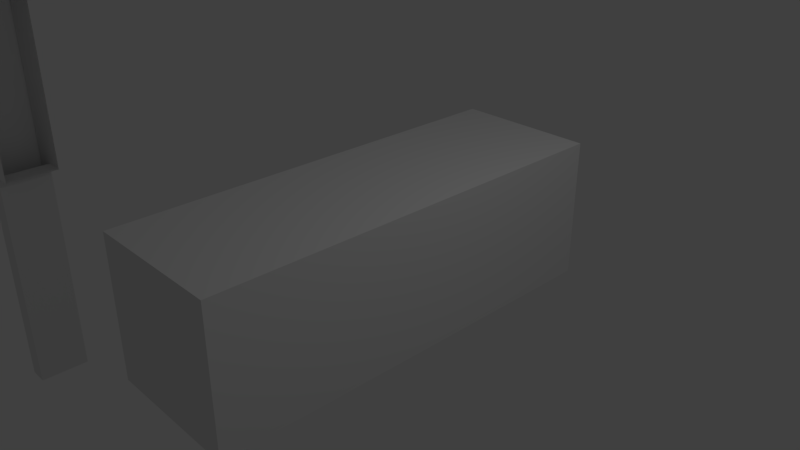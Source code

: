 # Source: anim_cube.blend  (saved by Blender 2.78.0; exported with 4.5.12 LTS)
import bpy
from mathutils import Matrix  # noqa: F401  (used for matrix-valued properties, if any)

bpy.ops.wm.read_factory_settings(use_empty=True)
scene = bpy.context.scene
scene.name = 'Scene'

# ---- collections
col_collection_1 = bpy.data.collections.new('Collection 1'); scene.collection.children.link(col_collection_1)

# ---- materials (node trees are filled in below, after node groups)
mat_material_005 = bpy.data.materials.new('Material.005')
mat_material_005.alpha_threshold = 0.0
mat_material_005.use_transparent_shadow = False
mat_material_005.preview_render_type = 'FLAT'
mat_material_005.roughness = 0.5

# ---- material node trees

# ---- world
world_world = bpy.data.worlds.new('World'); scene.world = world_world
world_world.color = (0.05088, 0.05088, 0.05088)
world_world.use_sun_shadow = False
world_world.sun_shadow_jitter_overblur = 0.0
world_world.cycles.sampling_method = 'MANUAL'

# ---- cameras
cam_camera_001 = bpy.data.cameras.new('Camera.001')
cam_camera_001.clip_end = 100.0
cam_camera_001.lens = 35.0
cam_camera_001.sensor_width = 32.0
cam_camera_001.sensor_height = 18.0
cam_camera_001.dof.focus_distance = 0.0
cam_camera_001.dof.aperture_fstop = 128.0
cam_camera_001.dof.aperture_blades = 6
cam_camera = bpy.data.cameras.new('Camera')
cam_camera.clip_end = 100.0
cam_camera.lens = 35.0
cam_camera.sensor_width = 32.0
cam_camera.sensor_height = 18.0
cam_camera.ortho_scale = 7.314
cam_camera.dof.focus_distance = 0.0
cam_camera.dof.aperture_fstop = 128.0

# ---- lights
light_lamp = bpy.data.lights.new('Lamp', 'POINT')
light_lamp.transmission_factor = 0.0
light_lamp.cutoff_distance = 30.0
light_lamp.energy = 100.0
light_lamp.shadow_buffer_clip_start = 1.001
light_lamp.shadow_soft_size = 0.1
light_lamp.shadow_maximum_resolution = 0.006
light_lamp.use_absolute_resolution = True

# ---- meshes
me_cube_002 = bpy.data.meshes.new('Cube.002')
me_cube_002.from_pydata([(-1.0, -1.0, -1.0), (-1.0, -1.0, 1.0), (-1.0, 1.0, -1.0), (-1.0, 1.0, 1.0), (1.0, -1.0, -1.0), (1.0, -1.0, 1.0), (1.0, 1.0, -1.0), (1.0, 1.0, 1.0)], [], [(0, 1, 3, 2), (2, 3, 7, 6), (6, 7, 5, 4), (4, 5, 1, 0), (2, 6, 4, 0), (7, 3, 1, 5)])
me_cube_002.use_remesh_preserve_volume = False
me_cube_002.use_remesh_preserve_attributes = False
me_cube_002.use_mirror_vertex_groups = False
me_cube_002.update()
me_cube = bpy.data.meshes.new('Cube')
me_cube.from_pydata([(-2.249, 0.5358, -15.67), (-2.249, 0.5358, -4.354), (-2.249, 3.228, -15.67), (-2.249, 3.228, -4.354), (-1.147, 0.5358, -15.67), (-2.249, 0.5358, -6.213), (-4.997, 0.5358, -12.81), (-2.249, 3.228, -6.213), (-3.15, 0.5358, -13.02), (-1.147, 3.228, -15.67), (-2.284, 0.5358, -5.279), (-4.131, 0.5358, -5.072), (-4.131, 3.228, -5.072), (-2.284, 3.228, -5.279), (-4.997, 3.228, -12.81), (-3.15, 3.228, -13.02), (-1.147, 0.5358, -4.354), (-1.147, 3.228, -4.354), (-2.249, 1.882, -4.354), (-1.147, 3.228, -3.666), (-1.147, 0.5358, -3.666), (-1.147, 3.228, -0.849), (-1.147, 0.5358, -0.849), (-1.809, 0.5358, -3.666), (-1.809, 3.228, -3.666), (-1.809, 0.5358, -0.849), (-1.809, 3.228, -0.849), (-1.809, 0.5358, -3.666), (-1.809, 3.228, -3.666), (-1.809, 0.5358, -0.849), (-1.809, 3.228, -0.849), (-1.809, 1.882, -3.666), (-1.809, 1.882, -0.849), (-1.809, 0.5358, -2.258), (-1.809, 3.228, -2.258), (-1.809, 1.882, -2.258), (-2.249, 1.882, -15.67), (-1.147, 0.5358, -15.67), (-1.147, 3.228, -15.67), (-1.147, 3.228, -28.16), (-2.249, 3.228, -28.16), (-2.249, 0.5358, -28.16), (-1.147, 0.5358, -28.16), (2.16, 0.5358, -15.67), (2.16, 0.5358, -4.354), (2.16, 3.228, -15.67), (2.16, 3.228, -4.354), (1.058, 0.5358, -15.67), (2.16, 0.5358, -6.213), (4.986, 0.5358, -12.92), (2.16, 3.228, -6.213), (-0.04441, 3.228, -15.67), (-0.04441, 3.228, -4.354), (-0.04441, 0.5358, -15.67), (-0.04441, 0.5358, -4.354), (3.139, 0.5358, -13.12), (1.058, 3.228, -15.67), (-0.04441, 0.5358, -6.213), (-0.04441, 3.228, -6.213), (2.276, 0.5358, -5.38), (4.123, 0.5358, -5.174), (4.123, 3.228, -5.174), (2.276, 3.228, -5.38), (4.986, 3.228, -12.92), (3.139, 3.228, -13.12), (1.058, 0.5358, -4.354), (1.058, 3.228, -4.354), (2.16, 1.882, -4.354), (1.058, 3.228, -3.666), (-0.04441, 3.228, -3.666), (-0.04441, 0.5358, -3.666), (1.058, 0.5358, -3.666), (1.058, 3.228, -0.849), (-0.04441, 3.228, -0.849), (-0.04441, 0.5358, -0.849), (1.058, 0.5358, -0.849), (1.721, 0.5358, -3.666), (1.721, 3.228, -3.666), (1.721, 0.5358, -0.849), (1.721, 3.228, -0.849), (1.721, 0.5358, -3.666), (1.721, 3.228, -3.666), (1.721, 0.5358, -0.849), (1.721, 3.228, -0.849), (1.721, 1.882, -3.666), (1.721, 1.882, -0.849), (1.721, 0.5358, -2.258), (1.721, 3.228, -2.258), (1.721, 1.882, -2.258), (-0.04441, 0.5358, -15.67), (2.16, 1.882, -15.67), (1.058, 0.5358, -15.67), (-0.04441, 3.228, -15.67), (1.058, 3.228, -15.67), (1.058, 3.228, -28.16), (2.16, 3.228, -28.16), (2.16, 0.5358, -28.16), (1.058, 0.5358, -28.16)], [], [(3, 7, 13, 12), (57, 54, 16, 1, 5), (8, 6, 14, 15), (53, 4, 37, 89), (2, 9, 39, 40), (53, 57, 5, 0, 4), (2, 7, 58, 51, 9), (7, 3, 17, 52, 58), (13, 10, 8, 15), (7, 2, 36, 0, 5), (1, 18, 3, 12, 11), (7, 5, 10, 13), (5, 1, 11, 10), (12, 13, 15, 14), (10, 11, 6, 8), (11, 12, 14, 6), (16, 17, 3, 1), (17, 16, 20, 19), (19, 20, 23, 24), (16, 54, 70, 20), (52, 17, 19, 69), (21, 22, 74, 73), (69, 19, 21, 73), (20, 70, 74, 22), (26, 24, 28, 34, 30), (21, 19, 24, 26), (20, 22, 25, 23), (22, 21, 26, 25), (35, 33, 29, 32), (25, 26, 30, 32, 29), (23, 25, 29, 33, 27), (24, 23, 27, 31, 28), (34, 35, 32, 30), (28, 31, 35, 34), (31, 27, 33, 35), (37, 38, 92, 89), (9, 51, 92, 38), (4, 9, 38, 37), (39, 42, 41, 40), (0, 2, 40, 41), (9, 4, 42, 39), (4, 0, 41, 42), (46, 61, 62, 50), (57, 48, 44, 65, 54), (55, 64, 63, 49), (53, 89, 91, 47), (45, 95, 94, 56), (53, 47, 43, 48, 57), (45, 56, 51, 58, 50), (50, 58, 52, 66, 46), (62, 64, 55, 59), (50, 48, 43, 90, 45), (44, 60, 61, 46, 67), (50, 62, 59, 48), (48, 59, 60, 44), (61, 63, 64, 62), (59, 55, 49, 60), (60, 49, 63, 61), (65, 44, 46, 66), (66, 68, 71, 65), (68, 77, 76, 71), (54, 70, 69, 52), (65, 71, 70, 54), (52, 69, 68, 66), (72, 73, 74, 75), (69, 73, 72, 68), (70, 74, 73, 69), (71, 75, 74, 70), (79, 83, 87, 81, 77), (72, 79, 77, 68), (71, 76, 78, 75), (75, 78, 79, 72), (88, 85, 82, 86), (78, 82, 85, 83, 79), (76, 80, 86, 82, 78), (77, 81, 84, 80, 76), (87, 83, 85, 88), (81, 87, 88, 84), (84, 88, 86, 80), (91, 89, 92, 93), (56, 93, 92, 51), (47, 91, 93, 56), (51, 92, 89, 53), (94, 95, 96, 97), (43, 96, 95, 45), (56, 94, 97, 47), (47, 97, 96, 43)])
_uv = me_cube.uv_layers.new(name='UVMap')
_uv.uv.foreach_set('vector', [0.1468, 0.2572, 0.1507, 0.2182, 0.1494, 0.2386, 0.1869, 0.2527, 0.1022, 0.3471, 0.1021, 0.3089, 0.1238, 0.3087, 0.145, 0.3085, 0.1502, 0.346, 0.76, 0.4562, 0.7593, 0.4571, 0.7584, 0.4561, 0.7591, 0.4551, 0.01547, 0.006849, 0.01547, 0.006849, 0.01547, 0.006849, 0.01547, 0.006849, 0.1724, 0.4255, 0.3341, 0.3836, 0.2514, 0.7251, 0.2604, 0.7073, 0.09977, 0.5521, 0.1022, 0.3471, 0.1502, 0.346, 0.1479, 0.5527, 0.1238, 0.5528, 0.1509, 0.007332, 0.1507, 0.2182, 0.1022, 0.2166, 0.1018, 0.007284, 0.1263, 0.006879, 0.1507, 0.2182, 0.1468, 0.2572, 0.1248, 0.2561, 0.1027, 0.2553, 0.1022, 0.2166, 0.6605, 0.6218, 0.6606, 0.3059, 0.76, 0.4562, 0.7591, 0.4551, 0.01547, 0.006849, 0.01547, 0.006849, 0.01547, 0.006849, 0.01547, 0.006849, 0.01547, 0.006849, 0.145, 0.3085, 0.1464, 0.283, 0.1468, 0.2572, 0.1869, 0.2527, 0.1867, 0.3117, 0.01547, 0.006849, 0.01547, 0.006849, 0.01547, 0.006849, 0.01547, 0.006849, 0.1502, 0.346, 0.145, 0.3085, 0.1867, 0.3117, 0.1482, 0.3267, 0.8579, 0.6064, 0.6605, 0.6218, 0.7591, 0.4551, 0.7584, 0.4561, 0.6606, 0.3059, 0.8579, 0.2905, 0.7593, 0.4571, 0.76, 0.4562, 0.8579, 0.2905, 0.8579, 0.6064, 0.7584, 0.4561, 0.7593, 0.4571, 0.1238, 0.3087, 0.1248, 0.2561, 0.1468, 0.2572, 0.145, 0.3085, 0.01547, 0.006849, 0.01547, 0.006849, 0.01547, 0.006849, 0.01547, 0.006849, 0.01547, 0.006849, 0.01547, 0.006849, 0.01547, 0.006849, 0.01547, 0.006849, 0.01547, 0.006849, 0.01547, 0.006849, 0.01547, 0.006849, 0.01547, 0.006849, 0.01547, 0.006849, 0.01547, 0.006849, 0.01547, 0.006849, 0.01547, 0.006849, 0.6945, 0.279, 0.6945, 0.01152, 0.804, 0.01152, 0.804, 0.279, 0.5637, 0.1121, 0.5637, 0.1753, 0.4021, 0.1753, 0.4021, 0.1121, 0.2374, 0.01079, 0.3006, 0.01081, 0.3006, 0.1725, 0.2373, 0.1724, 0.01547, 0.006849, 0.01547, 0.006849, 0.01547, 0.006849, 0.01547, 0.006849, 0.01547, 0.006849, 0.4021, 0.1753, 0.5637, 0.1753, 0.5637, 0.2133, 0.4021, 0.2133, 0.2374, 0.01079, 0.2373, 0.1724, 0.1993, 0.1724, 0.1994, 0.01077, 0.6945, 0.01152, 0.6945, 0.279, 0.6286, 0.279, 0.6286, 0.01152, 0.2802, 0.2499, 0.2802, 0.1727, 0.361, 0.1727, 0.361, 0.2499, 0.01547, 0.006849, 0.01547, 0.006849, 0.01547, 0.006849, 0.01547, 0.006849, 0.01547, 0.006849, 0.01547, 0.006849, 0.01547, 0.006849, 0.01547, 0.006849, 0.01547, 0.006849, 0.01547, 0.006849, 0.01547, 0.006849, 0.01547, 0.006849, 0.01547, 0.006849, 0.01547, 0.006849, 0.01547, 0.006849, 0.2801, 0.3271, 0.2802, 0.2499, 0.361, 0.2499, 0.361, 0.3271, 0.1993, 0.3271, 0.1993, 0.2499, 0.2802, 0.2499, 0.2801, 0.3271, 0.1993, 0.2499, 0.1994, 0.1726, 0.2802, 0.1727, 0.2802, 0.2499, 0.01547, 0.006849, 0.01547, 0.006849, 0.01547, 0.006849, 0.01547, 0.006849, 0.01547, 0.006849, 0.01547, 0.006849, 0.01547, 0.006849, 0.01547, 0.006849, 0.01547, 0.006849, 0.01547, 0.006849, 0.01547, 0.006849, 0.01547, 0.006849, 0.01547, 0.006849, 0.01547, 0.006849, 0.01547, 0.006849, 0.01547, 0.006849, 0.1724, 0.9992, 0.1724, 0.4255, 0.2604, 0.7073, 0.2488, 0.6837, 0.3341, 0.3836, 0.3241, 0.9708, 0.2418, 0.7016, 0.2514, 0.7251, 0.3241, 0.9708, 0.1724, 0.9992, 0.2488, 0.6837, 0.2418, 0.7016, 0.05937, 0.256, 0.0155, 0.2534, 0.05358, 0.2363, 0.05312, 0.2185, 0.1022, 0.3471, 0.05457, 0.345, 0.05882, 0.3068, 0.08001, 0.308, 0.1021, 0.3089, 0.9219, 0.448, 0.8757, 0.3741, 0.9184, 0.3459, 0.9645, 0.4199, 0.01547, 0.006849, 0.01547, 0.006849, 0.01547, 0.006849, 0.01547, 0.006849, 0.961, 0.9099, 0.4912, 0.93, 0.5386, 0.9902, 0.9493, 0.7446, 0.09977, 0.5521, 0.07571, 0.5522, 0.05165, 0.5514, 0.05457, 0.345, 0.1022, 0.3471, 0.05255, 0.007333, 0.07715, 0.006879, 0.1018, 0.007284, 0.1022, 0.2166, 0.05312, 0.2185, 0.05312, 0.2185, 0.1022, 0.2166, 0.1027, 0.2553, 0.08098, 0.2557, 0.05937, 0.256, 0.9823, 0.5035, 0.8757, 0.3741, 0.9219, 0.448, 0.9823, 0.3119, 0.01547, 0.006849, 0.01547, 0.006849, 0.01547, 0.006849, 0.01547, 0.006849, 0.01547, 0.006849, 0.05882, 0.3068, 0.01686, 0.3124, 0.0155, 0.2534, 0.05937, 0.256, 0.05862, 0.2813, 0.01547, 0.006849, 0.01547, 0.006849, 0.01547, 0.006849, 0.01547, 0.006849, 0.05457, 0.345, 0.05409, 0.3267, 0.01686, 0.3124, 0.05882, 0.3068, 0.8579, 0.482, 0.9184, 0.3459, 0.8757, 0.3741, 0.9823, 0.5035, 0.9823, 0.3119, 0.9219, 0.448, 0.9645, 0.4199, 0.8579, 0.2905, 0.8579, 0.2905, 0.9645, 0.4199, 0.9184, 0.3459, 0.8579, 0.482, 0.08001, 0.308, 0.05882, 0.3068, 0.05937, 0.256, 0.08098, 0.2557, 0.01547, 0.006849, 0.01547, 0.006849, 0.01547, 0.006849, 0.01547, 0.006849, 0.01547, 0.006849, 0.01547, 0.006849, 0.01547, 0.006849, 0.01547, 0.006849, 0.01547, 0.006849, 0.01547, 0.006849, 0.01547, 0.006849, 0.01547, 0.006849, 0.01547, 0.006849, 0.01547, 0.006849, 0.01547, 0.006849, 0.01547, 0.006849, 0.01547, 0.006849, 0.01547, 0.006849, 0.01547, 0.006849, 0.01547, 0.006849, 0.9136, 0.279, 0.804, 0.279, 0.804, 0.01152, 0.9136, 0.01152, 0.5637, 0.1121, 0.4021, 0.1121, 0.4021, 0.0488, 0.5637, 0.0488, 0.01547, 0.006849, 0.01547, 0.006849, 0.01547, 0.006849, 0.01547, 0.006849, 0.3639, 0.01083, 0.3638, 0.1725, 0.3006, 0.1725, 0.3006, 0.01081, 0.01547, 0.006849, 0.01547, 0.006849, 0.01547, 0.006849, 0.01547, 0.006849, 0.01547, 0.006849, 0.4021, 0.0488, 0.4021, 0.01077, 0.5637, 0.01077, 0.5637, 0.0488, 0.3639, 0.01083, 0.4019, 0.01084, 0.4019, 0.1725, 0.3638, 0.1725, 0.9136, 0.01152, 0.9794, 0.01152, 0.9794, 0.279, 0.9136, 0.279, 0.4793, 0.2943, 0.4793, 0.3751, 0.4021, 0.3751, 0.4021, 0.2943, 0.01547, 0.006849, 0.01547, 0.006849, 0.01547, 0.006849, 0.01547, 0.006849, 0.01547, 0.006849, 0.01547, 0.006849, 0.01547, 0.006849, 0.01547, 0.006849, 0.01547, 0.006849, 0.01547, 0.006849, 0.01547, 0.006849, 0.01547, 0.006849, 0.01547, 0.006849, 0.01547, 0.006849, 0.01547, 0.006849, 0.5565, 0.2943, 0.5565, 0.3751, 0.4793, 0.3751, 0.4793, 0.2943, 0.5565, 0.2135, 0.5565, 0.2943, 0.4793, 0.2943, 0.4793, 0.2135, 0.4793, 0.2135, 0.4793, 0.2943, 0.4021, 0.2943, 0.4021, 0.2135, 0.01547, 0.006849, 0.01547, 0.006849, 0.01547, 0.006849, 0.01547, 0.006849, 0.01547, 0.006849, 0.01547, 0.006849, 0.01547, 0.006849, 0.01547, 0.006849, 0.01547, 0.006849, 0.01547, 0.006849, 0.01547, 0.006849, 0.01547, 0.006849, 0.01547, 0.006849, 0.01547, 0.006849, 0.01547, 0.006849, 0.01547, 0.006849, 0.01547, 0.006849, 0.01547, 0.006849, 0.01547, 0.006849, 0.01547, 0.006849, 0.3827, 0.8748, 0.7934, 0.6292, 0.4912, 0.93, 0.961, 0.9099, 0.9493, 0.7446, 0.5386, 0.9902, 0.8408, 0.6894, 0.371, 0.7095, 0.371, 0.7095, 0.8408, 0.6894, 0.7934, 0.6292, 0.3827, 0.8748])
me_cube.materials.append(mat_material_005)
me_cube.use_remesh_preserve_volume = False
me_cube.use_remesh_preserve_attributes = False
me_cube.use_mirror_vertex_groups = False
me_cube.update()
me_cube_001 = bpy.data.meshes.new('Cube.001')
me_cube_001.from_pydata([(-1.0, -1.0, -1.0), (-1.0, -1.0, 1.0), (-1.0, 1.0, -1.0), (-1.0, 1.0, 1.0), (-0.5, -1.0, -1.0), (-1.0, -1.0, 0.6716), (-4.533, -1.0, 1.0), (-1.0, 1.0, 0.6716), (0.0, 1.0, -1.0), (0.0, 1.0, 1.0), (0.0, -1.0, -1.0), (0.0, -1.0, 1.0), (-4.533, -1.0, 0.6716), (-0.5, 1.0, -1.0), (0.0, -1.0, 0.6716), (0.0, 1.0, 0.6716), (-1.0, -1.0, 0.6716), (-1.0, -1.0, 1.0), (-1.0, 1.0, 1.0), (-1.0, 1.0, 0.6716), (-4.533, 1.0, 1.0), (-4.533, 1.0, 0.6716), (-0.5, -1.0, 1.0), (-0.5, 1.0, 1.0), (-1.0, 0.0, 1.0), (-0.5, 1.0, 1.122), (0.0, 1.0, 1.122), (0.0, -1.0, 1.122), (-0.5, -1.0, 1.122), (-0.5, 1.0, 1.619), (0.0, 1.0, 1.619), (0.0, -1.0, 1.619), (-0.5, -1.0, 1.619), (-0.8006, -1.0, 1.122), (-0.8006, 1.0, 1.122), (-0.8006, -1.0, 1.619), (-0.8006, 1.0, 1.619), (-0.8006, -1.0, 1.122), (-0.8006, 1.0, 1.122), (-0.8006, -1.0, 1.619), (-0.8006, 1.0, 1.619), (-0.8006, 0.0, 1.122), (-0.8006, 0.0, 1.619), (-0.8006, -1.0, 1.371), (-0.8006, 1.0, 1.371), (-0.8006, 0.0, 1.371), (0.0, -1.0, -1.0), (-1.0, 0.0, -1.0), (-0.5, -1.0, -1.0), (0.0, 1.0, -1.0), (-0.5, 1.0, -1.0), (-0.5, 1.0, -3.207), (-1.0, 1.0, -3.207), (-1.0, -1.0, -3.207), (-0.5, -1.0, -3.207)], [], [(3, 7, 19, 18), (14, 11, 22, 1, 5), (12, 6, 20, 21), (10, 4, 48, 46), (2, 13, 51, 52), (10, 14, 5, 0, 4), (2, 7, 15, 8, 13), (7, 3, 23, 9, 15), (19, 16, 12, 21), (7, 2, 47, 0, 5), (1, 24, 3, 18, 17), (7, 5, 16, 19), (5, 1, 17, 16), (18, 19, 21, 20), (16, 17, 6, 12), (17, 18, 20, 6), (22, 23, 3, 1), (23, 22, 28, 25), (25, 28, 33, 34), (11, 9, 26, 27), (22, 11, 27, 28), (9, 23, 25, 26), (29, 32, 31, 30), (26, 25, 29, 30), (27, 26, 30, 31), (28, 27, 31, 32), (36, 34, 38, 44, 40), (29, 25, 34, 36), (28, 32, 35, 33), (32, 29, 36, 35), (45, 43, 39, 42), (35, 36, 40, 42, 39), (33, 35, 39, 43, 37), (34, 33, 37, 41, 38), (44, 45, 42, 40), (38, 41, 45, 44), (41, 37, 43, 45), (48, 50, 49, 46), (13, 8, 49, 50), (4, 13, 50, 48), (8, 10, 46, 49), (51, 54, 53, 52), (0, 2, 52, 53), (13, 4, 54, 51), (4, 0, 53, 54)])
me_cube_001.use_remesh_preserve_volume = False
me_cube_001.use_remesh_preserve_attributes = False
me_cube_001.use_mirror_vertex_groups = False
me_cube_001.update()
arm_armature = bpy.data.armatures.new('Armature')  # bones are not reproduced

# ---- objects
ob_cube_001 = bpy.data.objects.new('Cube.001', me_cube_002)
ob_camera_001 = bpy.data.objects.new('Camera.001', cam_camera_001)
ob_armature = bpy.data.objects.new('Armature', arm_armature)
ob_cube_002 = bpy.data.objects.new('Cube.002', me_cube)
ob_cube = bpy.data.objects.new('Cube', me_cube_001)
ob_lamp = bpy.data.objects.new('Lamp', light_lamp)
ob_camera = bpy.data.objects.new('Camera', cam_camera)

# ---- transforms, parenting, visibility, modifiers, constraints
ob_cube_001.location = (0.0, 0.0, 0.0)
ob_cube_001.scale = (1.0, 3.0, 1.0)
ob_cube_001.lineart.crease_threshold = 0.0
ob_camera_001.location = (10.48, -27.12, 11.96)
ob_camera_001.rotation_euler = (1.363, -0.04621, 0.4666)
ob_camera_001.lineart.crease_threshold = 0.0
ob_armature.location = (-7.193, 0.0, -7.181)
ob_armature.rotation_euler = (-1.571, -0.0, 0.0)
ob_armature.scale = (1.875, 1.875, 1.875)
ob_armature.show_in_front = True
ob_armature.lineart.crease_threshold = 0.0
ob_cube_002.location = (-23.25, -0.8536, 4.542)
ob_cube_002.rotation_euler = (0.0, 0.0, 1.571)
ob_cube_002.scale = (0.4536, 0.4536, 0.4536)
ob_cube_002.lineart.crease_threshold = 0.0
_vg = ob_cube_002.vertex_groups.new(name='Bone')
_vg = ob_cube_002.vertex_groups.new(name='Bone.001')
_vg = ob_cube_002.vertex_groups.new(name='Bone.002')
_vg = ob_cube_002.vertex_groups.new(name='Bone.003')
_vg = ob_cube_002.vertex_groups.new(name='Bone.006')
_vg = ob_cube_002.vertex_groups.new(name='Bone.009')
_vg = ob_cube_002.vertex_groups.new(name='Bone.004')
_vg = ob_cube_002.vertex_groups.new(name='Bone.005')
_vg = ob_cube_002.vertex_groups.new(name='Bone.007')
_vg = ob_cube_002.vertex_groups.new(name='Bone.008')
ob_cube.location = (-11.64, 0.0, 0.0)
ob_cube.scale = (1.0, 0.6105, 2.567)
ob_cube.lineart.crease_threshold = 0.0
ob_lamp.location = (4.076, 1.005, 5.904)
ob_lamp.rotation_euler = (0.6503, 0.05522, 1.866)
ob_lamp.lock_rotations_4d = False
ob_lamp.empty_display_type = 'ARROWS'
ob_lamp.color = (0.0, 0.0, 0.0, 0.0)
ob_lamp.lineart.crease_threshold = 0.0
ob_camera.location = (7.481, -6.508, 5.344)
ob_camera.rotation_euler = (1.109, 0.0, 0.8149)
ob_camera.lock_rotations_4d = False
ob_camera.empty_display_type = 'ARROWS'
ob_camera.color = (0.0, 0.0, 0.0, 0.0)
ob_camera.display_type = 'WIRE'
ob_camera.lineart.crease_threshold = 0.0

# ---- collection membership
col_collection_1.objects.link(ob_cube_001)
col_collection_1.objects.link(ob_camera_001)
col_collection_1.objects.link(ob_armature)
col_collection_1.objects.link(ob_cube_002)
col_collection_1.objects.link(ob_cube)
col_collection_1.objects.link(ob_lamp)
col_collection_1.objects.link(ob_camera)

# ---- scene / render settings (as saved in the file)
scene.camera = ob_camera
scene.frame_start = 0; scene.frame_end = 80; scene.frame_set(0)
scene.render.engine = 'BLENDER_EEVEE_NEXT'
scene.render.resolution_percentage = 50
scene.render.dither_intensity = 0.0
scene.cycles.use_denoising = False
scene.cycles.samples = 128
scene.cycles.sampling_pattern = 'TABULATED_SOBOL'
scene.cycles.light_sampling_threshold = 0.0
scene.cycles.use_adaptive_sampling = False
scene.cycles.use_light_tree = False
scene.cycles.blur_glossy = 0.0
scene.cycles.sample_clamp_indirect = 0.0
scene.view_settings.view_transform = 'Standard'
bpy.context.view_layer.update()
